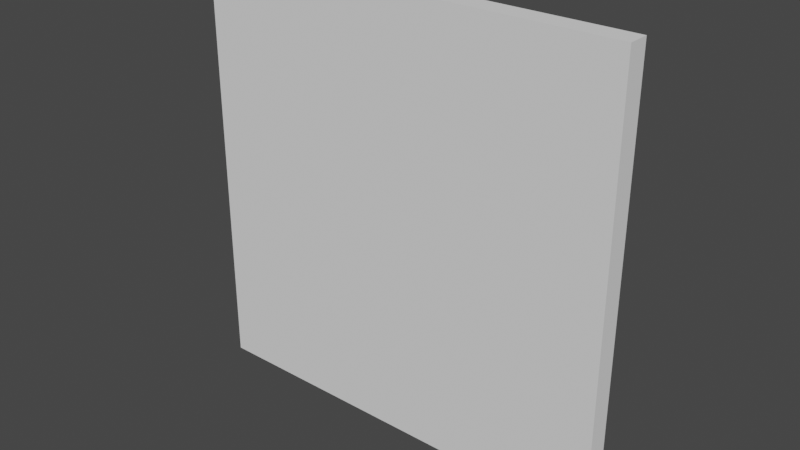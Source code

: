 # Source: board.blend  (saved by Blender 3.5.10; exported with 4.5.12 LTS)
import bpy
from mathutils import Matrix  # noqa: F401  (used for matrix-valued properties, if any)

bpy.ops.wm.read_factory_settings(use_empty=True)
scene = bpy.context.scene
scene.name = 'Scene'

# ---- collections
col_collection = bpy.data.collections.new('Collection'); scene.collection.children.link(col_collection)

# ---- world
world_world = bpy.data.worlds.new('World'); scene.world = world_world
world_world.use_nodes = True; world_world.node_tree.nodes.clear()
_N = world_world.node_tree.nodes; _L = world_world.node_tree.links
n0 = _N.new('ShaderNodeOutputWorld'); n0.name = 'World Output'; n0.location = (300, 300)
n1 = _N.new('ShaderNodeBackground'); n1.name = 'Background'; n1.location = (10, 300)
n1.inputs[0].default_value = (0.05088, 0.05088, 0.05088, 1.0)
_L.new(n1.outputs[0], n0.inputs[0])
n0.is_active_output = True
world_world.color = (0.05088, 0.05088, 0.05088)
world_world.use_sun_shadow = False
world_world.sun_shadow_jitter_overblur = 0.0

# ---- meshes
me_cube_002 = bpy.data.meshes.new('Cube.002')
me_cube_002.from_pydata([(-1.0, -1.0, -1.0), (-1.0, -1.0, 1.0), (-1.0, 1.0, -1.0), (-1.0, 1.0, 1.0), (1.0, -1.0, -1.0), (1.0, -1.0, 1.0), (1.0, 1.0, -1.0), (1.0, 1.0, 1.0)], [], [(0, 1, 3, 2), (2, 3, 7, 6), (6, 7, 5, 4), (4, 5, 1, 0), (2, 6, 4, 0), (7, 3, 1, 5)])
_uv = me_cube_002.uv_layers.new(name='UVMap')
_uv.uv.foreach_set('vector', [0.375, 0.0, 0.625, 0.0, 0.625, 0.25, 0.375, 0.25, 0.375, 0.25, 0.625, 0.25, 0.625, 0.5, 0.375, 0.5, 0.375, 0.5, 0.625, 0.5, 0.625, 0.75, 0.375, 0.75, 0.375, 0.75, 0.625, 0.75, 0.625, 1.0, 0.375, 1.0, 0.125, 0.5, 0.375, 0.5, 0.375, 0.75, 0.125, 0.75, 0.625, 0.5, 0.875, 0.5, 0.875, 0.75, 0.625, 0.75])
me_cube_002.update()

# ---- objects
ob_cube = bpy.data.objects.new('Cube', me_cube_002)

# ---- transforms, parenting, visibility, modifiers, constraints
ob_cube.location = (0.0, 0.0, 0.0)
ob_cube.scale = (200.0, 10.0, 200.0)

# ---- collection membership
col_collection.objects.link(ob_cube)

# ---- scene / render settings (as saved in the file)
scene.frame_start = 1; scene.frame_end = 250; scene.frame_set(44)
scene.render.engine = 'BLENDER_EEVEE_NEXT'
scene.cycles.sampling_pattern = 'TABULATED_SOBOL'
scene.view_settings.view_transform = 'Filmic'
bpy.context.view_layer.update()

# ---- added for rendering (the .blend has no active camera and no usable light): camera, sun
cam_auto = bpy.data.cameras.new('AutoCamera')
cam_auto.lens = 50.0
cam_auto.sensor_width = 36.0
cam_auto.clip_end = 9191.13
ob_auto_camera = bpy.data.objects.new('AutoCamera', cam_auto)
scene.collection.objects.link(ob_auto_camera)
ob_auto_camera.location = (523.713, -628.456, 418.97)
ob_auto_camera.rotation_euler = (1.09748, -7.21219e-08, 0.694738)
scene.camera = ob_auto_camera
light_auto_sun = bpy.data.lights.new('AutoSun', 'SUN')
light_auto_sun.energy = 3.0
light_auto_sun.angle = 0.0523599
ob_auto_sun = bpy.data.objects.new('AutoSun', light_auto_sun)
scene.collection.objects.link(ob_auto_sun)
ob_auto_sun.rotation_euler = (0.872665, 0.174533, 0.523599)
bpy.context.view_layer.update()
